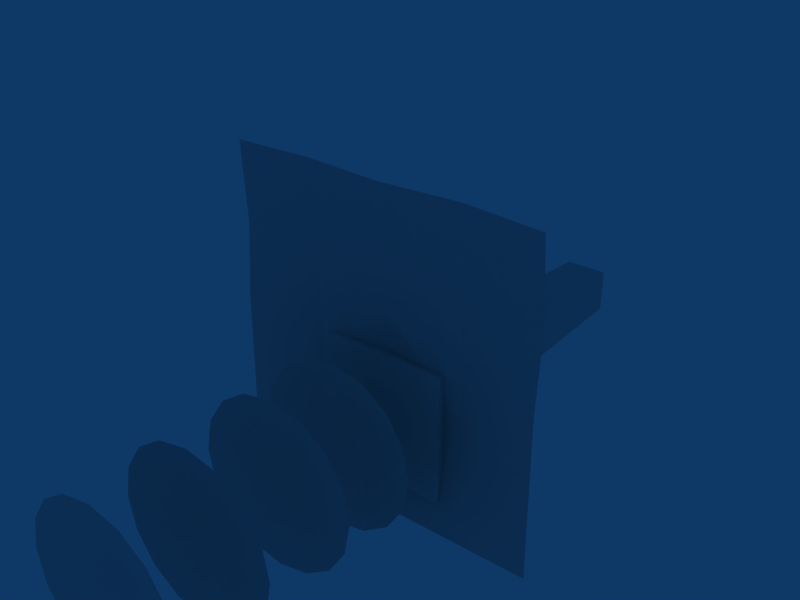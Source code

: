 # Source: obelisk2.blend  (saved by Blender 2.45.0; exported with 4.5.12 LTS)
import bpy
from mathutils import Matrix  # noqa: F401  (used for matrix-valued properties, if any)

bpy.ops.wm.read_factory_settings(use_empty=True)
scene = bpy.context.scene
scene.name = 'Scene'

# ---- collections
col_collection_1 = bpy.data.collections.new('Collection 1'); scene.collection.children.link(col_collection_1)

# ---- materials (node trees are filled in below, after node groups)
mat_material_001 = bpy.data.materials.new('Material.001')
mat_material_001.alpha_threshold = 0.0
mat_material_001.roughness = 0.5
mat_material_001.line_color = (0.0, 0.0, 0.0, 1.0)
mat_material = bpy.data.materials.new('Material')
mat_material.alpha_threshold = 0.0
mat_material.roughness = 0.5
mat_material.line_color = (0.0, 0.0, 0.0, 1.0)

# ---- material node trees

# ---- world
world_world = bpy.data.worlds.new('World'); scene.world = world_world
world_world.color = (0.05656, 0.2208, 0.4)
world_world.use_sun_shadow = False
world_world.sun_shadow_jitter_overblur = 0.0
world_world.cycles.sampling_method = 'MANUAL'
world_world.cycles.sample_map_resolution = 256

# ---- meshes
me_cube_002 = bpy.data.meshes.new('Cube.002')
me_cube_002.from_pydata([(0.612, -0.5276, -1.312), (0.8005, -0.5276, -1.03), (0.8666, -0.5276, -0.6972), (0.8005, -0.5276, -0.3644), (0.612, -0.5276, -0.08236), (0.3299, -0.5276, 0.1061), (-0.002824, -0.5276, 0.1723), (-0.3356, -0.5276, 0.1061), (-0.6176, -0.5276, -0.08236), (-0.8061, -0.5276, -0.3644), (-0.8723, -0.5276, -0.6972), (-0.8061, -0.5276, -1.03), (-0.6176, -0.5276, -1.312), (-0.3356, -0.5276, -1.5), (-0.002824, -0.5276, -1.567), (0.3299, -0.5276, -1.5), (-0.002824, -0.2901, -0.6972), (0.612, 0.383, -1.312), (0.8005, 0.383, -1.03), (0.8666, 0.383, -0.6972), (0.8005, 0.383, -0.3644), (0.612, 0.383, -0.08236), (0.3299, 0.383, 0.1061), (-0.002824, 0.383, 0.1723), (-0.3356, 0.383, 0.1061), (-0.6176, 0.383, -0.08236), (-0.8061, 0.383, -0.3644), (-0.8723, 0.383, -0.6972), (-0.8061, 0.383, -1.03), (-0.6176, 0.383, -1.312), (-0.3356, 0.383, -1.5), (-0.002824, 0.383, -1.567), (0.3299, 0.383, -1.5), (-0.002824, 0.6205, -0.6972), (0.612, 1.294, -1.312), (0.8005, 1.294, -1.03), (0.8666, 1.294, -0.6972), (0.8005, 1.294, -0.3644), (0.612, 1.294, -0.08236), (0.3299, 1.294, 0.1061), (-0.002824, 1.294, 0.1723), (-0.3356, 1.294, 0.1061), (-0.6176, 1.294, -0.08236), (-0.8061, 1.294, -0.3644), (-0.8723, 1.294, -0.6972), (-0.8061, 1.294, -1.03), (-0.6176, 1.294, -1.312), (-0.3356, 1.294, -1.5), (-0.002824, 1.294, -1.567), (0.3299, 1.294, -1.5), (-0.002824, 1.531, -0.6972), (0.612, 2.063, -1.312), (0.8005, 2.063, -1.03), (0.8666, 2.063, -0.6972), (0.8005, 2.063, -0.3644), (0.612, 2.063, -0.08236), (0.3299, 2.063, 0.1061), (-0.002824, 2.063, 0.1723), (-0.3356, 2.063, 0.1061), (-0.6176, 2.063, -0.08236), (-0.8061, 2.063, -0.3644), (-0.8723, 2.063, -0.6972), (-0.8061, 2.063, -1.03), (-0.6176, 2.063, -1.312), (-0.3356, 2.063, -1.5), (-0.002824, 2.063, -1.567), (0.3299, 2.063, -1.5), (-0.002824, 2.301, -0.6972)], [], [(1, 0, 16), (16, 2, 1), (16, 3, 2), (16, 4, 3), (16, 5, 4), (16, 6, 5), (16, 7, 6), (16, 8, 7), (16, 9, 8), (16, 10, 9), (16, 11, 10), (16, 12, 11), (16, 13, 12), (16, 14, 13), (16, 15, 14), (16, 0, 15), (18, 17, 33), (33, 19, 18), (33, 20, 19), (33, 21, 20), (33, 22, 21), (33, 23, 22), (33, 24, 23), (33, 25, 24), (33, 26, 25), (33, 27, 26), (33, 28, 27), (33, 29, 28), (33, 30, 29), (33, 31, 30), (33, 32, 31), (33, 17, 32), (35, 34, 50), (50, 36, 35), (50, 37, 36), (50, 38, 37), (50, 39, 38), (50, 40, 39), (50, 41, 40), (50, 42, 41), (50, 43, 42), (50, 44, 43), (50, 45, 44), (50, 46, 45), (50, 47, 46), (50, 48, 47), (50, 49, 48), (50, 34, 49), (52, 51, 67), (67, 53, 52), (67, 54, 53), (67, 55, 54), (67, 56, 55), (67, 57, 56), (67, 58, 57), (67, 59, 58), (67, 60, 59), (67, 61, 60), (67, 62, 61), (67, 63, 62), (67, 64, 63), (67, 65, 64), (67, 66, 65), (67, 51, 66)])
_uv = me_cube_002.uv_layers.new(name='UVTex')
_uv.uv.foreach_set('vector', [0.5517, 0.1376, 0.5994, 0.06628, 0.7547, 0.2217, 0.7547, 0.2217, 0.535, 0.2217, 0.5517, 0.1376, 0.7547, 0.2217, 0.5517, 0.3057, 0.535, 0.2217, 0.7547, 0.2217, 0.5994, 0.377, 0.5517, 0.3057, 0.7547, 0.2217, 0.6706, 0.4247, 0.5994, 0.377, 0.7547, 0.2217, 0.7547, 0.4414, 0.6706, 0.4247, 0.7547, 0.2217, 0.8388, 0.4247, 0.7547, 0.4414, 0.7547, 0.2217, 0.9101, 0.377, 0.8388, 0.4247, 0.7547, 0.2217, 0.9577, 0.3057, 0.9101, 0.377, 0.7547, 0.2217, 0.9745, 0.2217, 0.9577, 0.3057, 0.7547, 0.2217, 0.9577, 0.1376, 0.9745, 0.2217, 0.7547, 0.2217, 0.9101, 0.06628, 0.9577, 0.1376, 0.7547, 0.2217, 0.8388, 0.01865, 0.9101, 0.06628, 0.7547, 0.2217, 0.7547, 0.001927, 0.8388, 0.01865, 0.7547, 0.2217, 0.6706, 0.01865, 0.7547, 0.001927, 0.7547, 0.2217, 0.5994, 0.06628, 0.6706, 0.01865, 0.5517, 0.1376, 0.5994, 0.06628, 0.7547, 0.2217, 0.7547, 0.2217, 0.535, 0.2217, 0.5517, 0.1376, 0.7547, 0.2217, 0.5517, 0.3057, 0.535, 0.2217, 0.7547, 0.2217, 0.5994, 0.377, 0.5517, 0.3057, 0.7547, 0.2217, 0.6706, 0.4247, 0.5994, 0.377, 0.7547, 0.2217, 0.7547, 0.4414, 0.6706, 0.4247, 0.7547, 0.2217, 0.8388, 0.4247, 0.7547, 0.4414, 0.7547, 0.2217, 0.9101, 0.377, 0.8388, 0.4247, 0.7547, 0.2217, 0.9577, 0.3057, 0.9101, 0.377, 0.7547, 0.2217, 0.9745, 0.2217, 0.9577, 0.3057, 0.7547, 0.2217, 0.9577, 0.1376, 0.9745, 0.2217, 0.7547, 0.2217, 0.9101, 0.06628, 0.9577, 0.1376, 0.7547, 0.2217, 0.8388, 0.01865, 0.9101, 0.06628, 0.7547, 0.2217, 0.7547, 0.001927, 0.8388, 0.01865, 0.7547, 0.2217, 0.6706, 0.01865, 0.7547, 0.001927, 0.7547, 0.2217, 0.5994, 0.06628, 0.6706, 0.01865, 0.5517, 0.1376, 0.5994, 0.06628, 0.7547, 0.2217, 0.7547, 0.2217, 0.535, 0.2217, 0.5517, 0.1376, 0.7547, 0.2217, 0.5517, 0.3057, 0.535, 0.2217, 0.7547, 0.2217, 0.5994, 0.377, 0.5517, 0.3057, 0.7547, 0.2217, 0.6706, 0.4247, 0.5994, 0.377, 0.7547, 0.2217, 0.7547, 0.4414, 0.6706, 0.4247, 0.7547, 0.2217, 0.8388, 0.4247, 0.7547, 0.4414, 0.7547, 0.2217, 0.9101, 0.377, 0.8388, 0.4247, 0.7547, 0.2217, 0.9577, 0.3057, 0.9101, 0.377, 0.7547, 0.2217, 0.9745, 0.2217, 0.9577, 0.3057, 0.7547, 0.2217, 0.9577, 0.1376, 0.9745, 0.2217, 0.7547, 0.2217, 0.9101, 0.06628, 0.9577, 0.1376, 0.7547, 0.2217, 0.8388, 0.01865, 0.9101, 0.06628, 0.7547, 0.2217, 0.7547, 0.001927, 0.8388, 0.01865, 0.7547, 0.2217, 0.6706, 0.01865, 0.7547, 0.001927, 0.7547, 0.2217, 0.5994, 0.06628, 0.6706, 0.01865, 0.5517, 0.1376, 0.5994, 0.06628, 0.7547, 0.2217, 0.7547, 0.2217, 0.535, 0.2217, 0.5517, 0.1376, 0.7547, 0.2217, 0.5517, 0.3057, 0.535, 0.2217, 0.7547, 0.2217, 0.5994, 0.377, 0.5517, 0.3057, 0.7547, 0.2217, 0.6706, 0.4247, 0.5994, 0.377, 0.7547, 0.2217, 0.7547, 0.4414, 0.6706, 0.4247, 0.7547, 0.2217, 0.8388, 0.4247, 0.7547, 0.4414, 0.7547, 0.2217, 0.9101, 0.377, 0.8388, 0.4247, 0.7547, 0.2217, 0.9577, 0.3057, 0.9101, 0.377, 0.7547, 0.2217, 0.9745, 0.2217, 0.9577, 0.3057, 0.7547, 0.2217, 0.9577, 0.1376, 0.9745, 0.2217, 0.7547, 0.2217, 0.9101, 0.06628, 0.9577, 0.1376, 0.7547, 0.2217, 0.8388, 0.01865, 0.9101, 0.06628, 0.7547, 0.2217, 0.7547, 0.001927, 0.8388, 0.01865, 0.7547, 0.2217, 0.6706, 0.01865, 0.7547, 0.001927, 0.7547, 0.2217, 0.5994, 0.06628, 0.6706, 0.01865])
me_cube_002.materials.append(mat_material_001)
me_cube_002.use_remesh_preserve_volume = False
me_cube_002.use_remesh_preserve_attributes = False
me_cube_002.use_mirror_vertex_groups = False
me_cube_002.update()
me_cube = bpy.data.meshes.new('Cube')
me_cube.from_pydata([(0.02742, 0.2721, -0.6281), (0.02742, 0.2721, -0.2261), (0.4294, 0.2721, -0.2261), (0.4294, 0.2721, -0.6281), (0.5956, 0.1745, -0.7943), (0.5956, 0.1745, -0.05984), (-0.1388, 0.1745, -0.05984), (-0.1388, 0.1745, -0.7943), (-0.1932, 0.01308, -0.8487), (-0.1932, 0.01308, -0.005458), (0.65, 0.01308, -0.005458), (0.65, 0.01308, -0.8487), (0.08758, 2.252, -0.5664), (0.08758, 2.252, -0.2831), (0.3709, 2.252, -0.2831), (0.3709, 2.252, -0.5664), (0.02084, 0.2592, -0.6332), (0.02084, 0.2572, -0.2163), (0.4377, 0.2592, -0.2163), (0.4377, 0.2592, -0.6332), (0.2293, 2.52, -0.4247)], [], [(14, 15, 20), (15, 12, 20), (13, 14, 20), (12, 13, 20), (19, 15, 14), (19, 14, 18), (18, 14, 13), (18, 13, 17), (17, 13, 16), (13, 12, 16), (15, 19, 16), (15, 16, 12), (4, 5, 10), (4, 10, 11), (7, 4, 11), (7, 11, 8), (5, 6, 9), (5, 9, 10), (6, 7, 8), (6, 8, 9), (1, 0, 7), (1, 7, 6), (2, 1, 6), (2, 6, 5), (0, 3, 4), (0, 4, 7), (3, 2, 5), (3, 5, 4), (8, 11, 10), (8, 10, 9)])
_uv = me_cube.uv_layers.new(name='UVTex')
_uv.uv.foreach_set('vector', [0.1254, 0.9853, 0.2704, 0.9866, 0.1959, 0.9966, 0.1254, 0.9853, 0.2704, 0.9866, 0.1959, 0.9966, 0.1254, 0.9853, 0.2704, 0.9866, 0.1959, 0.9966, 0.1254, 0.9853, 0.2704, 0.9866, 0.1959, 0.9966, 0.2861, 0.0944, 0.2704, 0.9866, 0.1254, 0.9853, 0.2861, 0.0944, 0.1254, 0.9853, 0.1039, 0.09568, 0.2861, 0.0944, 0.2704, 0.9866, 0.1254, 0.9853, 0.2861, 0.0944, 0.1254, 0.9853, 0.1039, 0.09568, 0.2861, 0.0944, 0.2704, 0.9866, 0.1039, 0.09568, 0.2704, 0.9866, 0.1254, 0.9853, 0.1039, 0.09568, 0.1254, 0.9853, 0.1039, 0.09568, 0.2861, 0.0944, 0.1254, 0.9853, 0.2861, 0.0944, 0.2704, 0.9866, 0.9077, 0.8435, 0.6143, 0.8414, 0.6139, 0.8087, 0.9077, 0.8435, 0.6139, 0.8087, 0.9086, 0.8108, 0.6143, 0.8414, 0.9077, 0.8435, 0.9086, 0.8108, 0.6143, 0.8414, 0.9086, 0.8108, 0.6139, 0.8087, 0.6143, 0.8414, 0.9077, 0.8435, 0.9086, 0.8108, 0.6143, 0.8414, 0.9086, 0.8108, 0.6139, 0.8087, 0.9077, 0.8435, 0.6143, 0.8414, 0.6139, 0.8087, 0.9077, 0.8435, 0.6139, 0.8087, 0.9086, 0.8108, 0.8182, 0.8794, 0.7007, 0.8786, 0.6143, 0.8414, 0.8182, 0.8794, 0.6143, 0.8414, 0.9077, 0.8435, 0.7007, 0.8786, 0.8182, 0.8794, 0.9077, 0.8435, 0.7007, 0.8786, 0.9077, 0.8435, 0.6143, 0.8414, 0.7007, 0.8786, 0.8182, 0.8794, 0.9077, 0.8435, 0.7007, 0.8786, 0.9077, 0.8435, 0.6143, 0.8414, 0.8182, 0.8794, 0.7007, 0.8786, 0.6143, 0.8414, 0.8182, 0.8794, 0.6143, 0.8414, 0.9077, 0.8435, 0.6228, 0.8772, 0.8538, 0.8772, 0.8538, 0.6462, 0.6228, 0.8772, 0.8538, 0.6462, 0.6228, 0.6462])
me_cube.materials.append(mat_material_001)
me_cube.use_remesh_preserve_volume = False
me_cube.use_remesh_preserve_attributes = False
me_cube.use_mirror_vertex_groups = False
me_cube.update()
me_cube_trans = bpy.data.meshes.new('Cube.trans')
me_cube_trans.from_pydata([(1.273, -0.01244, -1.039), (1.273, -0.01244, 1.039), (-0.8056, -0.01244, 1.039), (-0.8056, -0.01244, -1.039), (0.2339, -0.01244, 1.039), (1.273, -0.01244, 1.563e-07), (0.2339, -0.01244, -1.039), (-0.8056, -0.01244, -1.535e-07), (0.2339, 0.1609, -0.4135), (0.7536, 0.03446, 1.039), (-0.2858, 0.01961, 1.039), (1.273, 0.03446, 0.5197), (1.273, -0.01244, -0.5197), (-0.2858, -0.01244, -1.039), (0.7536, -0.01244, -1.039), (-0.8056, 0.01961, 0.5197), (-0.8056, -0.01244, -0.5197), (0.7536, 0.08224, -0.2702), (0.2339, 0.06041, 0.2496), (-0.2858, 0.08224, -0.2702), (0.3001, 0.07713, -0.7952), (0.7536, 0.0661, 0.3846), (-0.2858, 0.0661, 0.3846), (0.7536, 0.06855, -0.6548), (-0.2858, 0.06855, -0.6548)], [], [(16, 24, 3), (24, 13, 3), (24, 20, 13), (20, 6, 13), (7, 19, 16), (19, 24, 16), (19, 8, 24), (8, 20, 24), (12, 23, 17), (12, 17, 5), (23, 20, 8), (23, 8, 17), (0, 14, 23), (0, 23, 12), (14, 6, 20), (14, 20, 23), (15, 22, 7), (22, 19, 7), (22, 18, 19), (18, 8, 19), (2, 10, 15), (10, 22, 15), (10, 4, 22), (4, 18, 22), (18, 21, 17), (18, 17, 8), (21, 11, 5), (21, 5, 17), (4, 9, 21), (4, 21, 18), (9, 1, 11), (9, 11, 21)])
_uv = me_cube_trans.uv_layers.new(name='UVTex')
_uv.uv.foreach_set('vector', [0.639, 0.987, 0.6091, 0.8719, 0.5239, 0.987, 0.6091, 0.8719, 0.5239, 0.8719, 0.5239, 0.987, 0.6091, 0.8719, 0.578, 0.742, 0.5239, 0.8719, 0.578, 0.742, 0.5239, 0.7567, 0.5239, 0.8719, 0.7542, 0.987, 0.6943, 0.8719, 0.639, 0.987, 0.6943, 0.8719, 0.6091, 0.8719, 0.639, 0.987, 0.6943, 0.8719, 0.6626, 0.7567, 0.6091, 0.8719, 0.6626, 0.7567, 0.578, 0.742, 0.6091, 0.8719, 0.639, 0.5263, 0.6091, 0.6415, 0.6943, 0.6415, 0.639, 0.5263, 0.6943, 0.6415, 0.7542, 0.5263, 0.6091, 0.6415, 0.578, 0.742, 0.6626, 0.7567, 0.6091, 0.6415, 0.6626, 0.7567, 0.6943, 0.6415, 0.5399, 0.5375, 0.5239, 0.6415, 0.6091, 0.6415, 0.5399, 0.5375, 0.6091, 0.6415, 0.639, 0.5263, 0.5239, 0.6415, 0.5239, 0.7567, 0.578, 0.742, 0.5239, 0.6415, 0.578, 0.742, 0.6091, 0.6415, 0.8694, 0.987, 0.8395, 0.8719, 0.7542, 0.987, 0.8395, 0.8719, 0.6943, 0.8719, 0.7542, 0.987, 0.8395, 0.8719, 0.8095, 0.7567, 0.6943, 0.8719, 0.8095, 0.7567, 0.6626, 0.7567, 0.6943, 0.8719, 0.9846, 0.987, 0.9846, 0.8719, 0.8694, 0.987, 0.9846, 0.8719, 0.8395, 0.8719, 0.8694, 0.987, 0.9846, 0.8719, 0.9478, 0.7535, 0.8395, 0.8719, 0.9478, 0.7535, 0.8095, 0.7567, 0.8395, 0.8719, 0.8095, 0.7567, 0.8395, 0.6415, 0.6943, 0.6415, 0.8095, 0.7567, 0.6943, 0.6415, 0.6626, 0.7567, 0.8395, 0.6415, 0.8694, 0.5263, 0.7542, 0.5263, 0.8395, 0.6415, 0.7542, 0.5263, 0.6943, 0.6415, 0.9478, 0.7535, 0.9478, 0.6383, 0.8395, 0.6415, 0.9478, 0.7535, 0.8395, 0.6415, 0.8095, 0.7567, 0.9478, 0.6383, 0.9478, 0.5231, 0.8694, 0.5263, 0.9478, 0.6383, 0.8694, 0.5263, 0.8395, 0.6415])
me_cube_trans.materials.append(mat_material)
me_cube_trans.use_remesh_preserve_volume = False
me_cube_trans.use_remesh_preserve_attributes = False
me_cube_trans.use_mirror_vertex_groups = False
me_cube_trans.update()
arm_armature_005 = bpy.data.armatures.new('Armature.005')  # bones are not reproduced

# ---- objects
ob_armature_003 = bpy.data.objects.new('Armature.003', arm_armature_005)
ob_cube_002 = bpy.data.objects.new('Cube.002', me_cube_002)
ob_cube = bpy.data.objects.new('Cube', me_cube)
ob_cube_001 = bpy.data.objects.new('Cube.001', me_cube_trans)

# ---- transforms, parenting, visibility, modifiers, constraints
ob_armature_003.location = (0.001449, -3.18, -0.689)
ob_armature_003.lock_rotations_4d = False
ob_armature_003.empty_display_type = 'ARROWS'
ob_armature_003.color = (0.0, 0.0, 0.0, 1.0)
ob_armature_003.show_in_front = True
ob_armature_003.lineart.crease_threshold = 0.0
ob_cube_002.parent = ob_armature_003
ob_cube_002.matrix_parent_inverse = Matrix(((1.0, 0.0, 0.0, -0.001449), (0.0, 1.0, 0.0, 0.5888), (0.0, 0.0, 1.0, 0.689), (0.0, 0.0, 0.0, 1.0)))
ob_cube_002.location = (0.0, 0.0, 0.0)
ob_cube_002.lock_rotations_4d = False
ob_cube_002.empty_display_type = 'ARROWS'
ob_cube_002.color = (0.0, 0.0, 0.0, 1.0)
ob_cube_002.lineart.crease_threshold = 0.0
_vg = ob_cube_002.vertex_groups.new(name='Bone')
for _i, _w in zip([0, 1, 2, 3, 4, 5, 6, 7, 8, 9, 10, 11, 12, 13, 14, 15, 16, 17, 18, 19, 20, 21, 22, 23, 24, 25, 26, 27, 28, 29, 30, 31, 32, 33, 34, 35, 36, 37, 38, 39, 40, 41, 42, 43, 44, 45, 46, 47, 48, 49, 50, 51, 52, 53, 54, 55, 56, 57, 58, 59, 60, 61, 62, 63, 64, 65, 66, 67], [1.0, 1.0, 1.0, 1.0, 1.0, 1.0, 1.0, 1.0, 1.0, 1.0, 1.0, 1.0, 1.0, 1.0, 1.0, 1.0, 1.0, 6.737e-11, 5.152e-13, 1.453e-24, 1.768e-11, 4.738e-11, 1.499e-10, 2.319e-13, 3.872e-05, 2.902e-07, 6.301e-08, 6.128e-18, 1.482e-08, 5.459e-12, 5.203e-11, 1.549e-10, 1.058e-09, 7.448e-26, 4.117e-09, 7.857e-10, 6.556e-19, 7.407e-10, 4.405e-08, 6.562e-10, 2.662e-09, 8.048e-08, 2.666e-08, 1.002e-11, 2.383e-17, 2.842e-08, 6.004e-13, 9.476e-15, 5.14e-21, 5.355e-13, 2.257e-08, 3.699e-05, 4.509e-08, 8.668e-20, 2.671e-10, 1.659e-09, 5.121e-10, 1.14e-08, 8.572e-12, 1.772e-16, 2.058e-13, 7.729e-19, 4.408e-12, 2.427e-19, 6.488e-18, 1.363e-11, 9.825e-06, 3.998e-16]): _vg.add([_i], _w, 'REPLACE')
_vg = ob_cube_002.vertex_groups.new(name='Bone.001')
_vg.add([17, 18, 19, 20, 21, 22, 23, 24, 25, 26, 27, 28, 29, 30, 31, 32, 33], 1.0, 'REPLACE')
_vg = ob_cube_002.vertex_groups.new(name='Bone.002')
_vg.add([34, 35, 36, 37, 38, 39, 40, 41, 42, 43, 44, 45, 46, 47, 48, 49, 50], 1.0, 'REPLACE')
_vg = ob_cube_002.vertex_groups.new(name='Bone.003')
_vg.add([51, 52, 53, 54, 55, 56, 57, 58, 59, 60, 61, 62, 63, 64, 65, 66, 67], 1.0, 'REPLACE')
_m = ob_cube_002.modifiers.new('Armature', 'ARMATURE')
_m.object = ob_armature_003
_m.use_bone_envelopes = True
ob_cube.parent = ob_armature_003
ob_cube.matrix_parent_inverse = Matrix(((1.0, 2.91e-11, 0.0, -0.001449), (0.0, 1.0, 0.0, 3.18), (0.0, 0.0, 1.0, 0.689), (0.0, 0.0, 0.0, 1.0)))
ob_cube.location = (-0.3861, 0.1053, 0.0)
ob_cube.scale = (1.651, 1.651, 1.651)
ob_cube.lock_rotations_4d = False
ob_cube.empty_display_type = 'ARROWS'
ob_cube.color = (0.0, 0.0, 0.0, 1.0)
ob_cube.lineart.crease_threshold = 0.0
_vg = ob_cube.vertex_groups.new(name='Bone.004')
for _i, _w in zip([0, 1, 2, 3, 4, 5, 6, 7, 8, 9, 10, 11, 12, 13, 14, 15, 16, 17, 18, 19, 20], [1.0, 1.0, 1.0, 0.9983, 1.0, 1.0, 1.0, 1.0, 1.0, 1.0, 0.9972, 1.0, 1.0, 1.0, 1.0, 1.0, 1.0, 1.0, 1.0, 0.9963, 1.0]): _vg.add([_i], _w, 'REPLACE')
_m = ob_cube.modifiers.new('Armature', 'ARMATURE')
_m.object = ob_armature_003
_m.use_bone_envelopes = True
ob_cube_001.location = (-0.3861, 0.1053, 0.0)
ob_cube_001.scale = (1.651, 1.651, 1.651)
ob_cube_001.lock_rotations_4d = False
ob_cube_001.empty_display_type = 'ARROWS'
ob_cube_001.color = (0.0, 0.0, 0.0, 1.0)
ob_cube_001.lineart.crease_threshold = 0.0

# ---- collection membership
col_collection_1.objects.link(ob_armature_003)
col_collection_1.objects.link(ob_cube_002)
col_collection_1.objects.link(ob_cube)
col_collection_1.objects.link(ob_cube_001)

# ---- scene / render settings (as saved in the file)
scene.camera = ob_cube
scene.frame_start = 1; scene.frame_end = 12; scene.frame_set(12)
scene.render.engine = 'BLENDER_EEVEE_NEXT'
scene.render.image_settings.file_format = 'JPEG'
scene.render.image_settings.color_mode = 'RGB'
scene.render.image_settings.compression = 90
scene.render.resolution_x = 800
scene.render.resolution_y = 600
scene.render.pixel_aspect_x = 100.0
scene.render.pixel_aspect_y = 100.0
scene.render.fps = 1
scene.render.dither_intensity = 0.0
scene.render.use_compositing = False
scene.render.use_sequencer = False
scene.render.bake_margin = 2
scene.render.bake_bias = 0.0
scene.render.use_stamp_time = False
scene.render.use_stamp_date = False
scene.render.use_stamp_frame = False
scene.render.use_stamp_camera = False
scene.render.use_stamp_scene = False
scene.render.use_stamp_filename = False
scene.render.use_stamp_render_time = False
scene.render.stamp_font_size = 0
scene.cycles.use_denoising = False
scene.cycles.samples = 10
scene.cycles.sampling_pattern = 'TABULATED_SOBOL'
scene.cycles.light_sampling_threshold = 0.0
scene.cycles.use_adaptive_sampling = False
scene.cycles.use_light_tree = False
scene.cycles.blur_glossy = 0.0
scene.cycles.volume_bounces = 1
scene.cycles.pixel_filter_type = 'GAUSSIAN'
scene.cycles.sample_clamp_indirect = 0.0
scene.view_settings.view_transform = 'Raw'
bpy.context.view_layer.update()

# ---- added for rendering (the .blend has no active camera): camera
cam_auto = bpy.data.cameras.new('AutoCamera')
cam_auto.lens = 50.0
cam_auto.sensor_width = 36.0
cam_auto.clip_end = 1000.0
ob_auto_camera = bpy.data.objects.new('AutoCamera', cam_auto)
scene.collection.objects.link(ob_auto_camera)
ob_auto_camera.location = (5.87016, -6.65053, 5.14551)
ob_auto_camera.rotation_euler = (1.09748, -7.21219e-08, 0.694738)
scene.camera = ob_auto_camera
bpy.context.view_layer.update()

